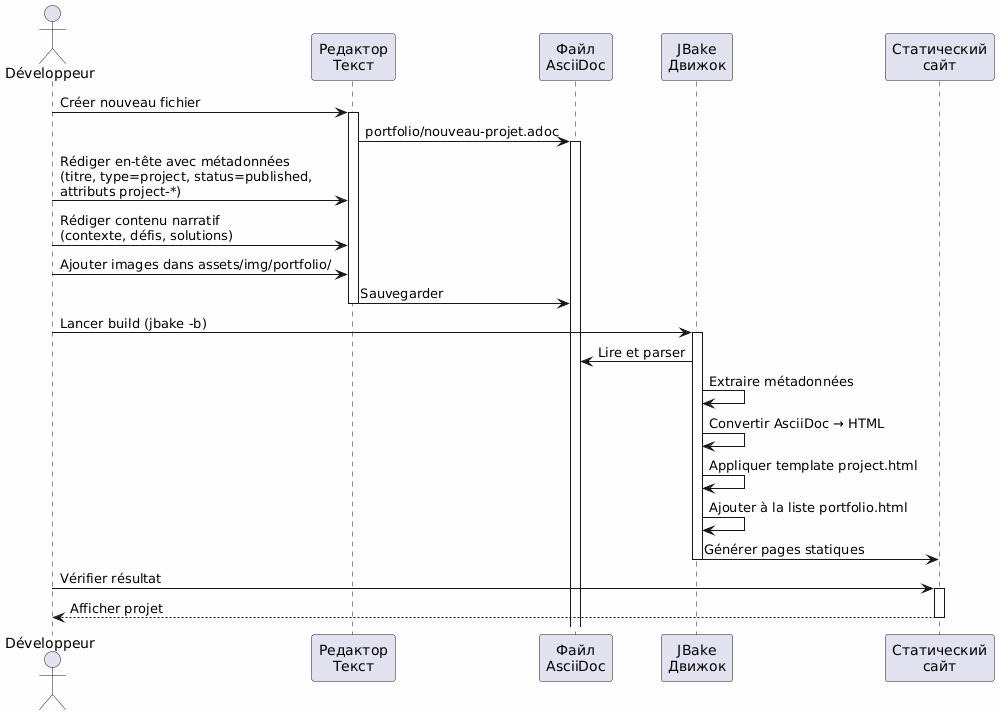

The diagram above was rendered by PlantUML. Its source (embedded in the PNG):
@startuml
skinparam backgroundColor #FEFEFE
actor Développeur as dev
participant "Редактор\nТекст" as editor
participant "Файл\nAsciiDoc" as file
participant "JBake\nДвижок" as jbake
participant "Статический\nсайт" as site

dev -> editor : Créer nouveau fichier
activate editor
editor -> file : portfolio/nouveau-projet.adoc
activate file

dev -> editor : Rédiger en-tête avec métadonnées\n(titre, type=project, status=published,\nattributs project-*)
dev -> editor : Rédiger contenu narratif\n(contexte, défis, solutions)
dev -> editor : Ajouter images dans assets/img/portfolio/

editor -> file : Sauvegarder
deactivate editor

dev -> jbake : Lancer build (jbake -b)
activate jbake
jbake -> file : Lire et parser
jbake -> jbake : Extraire métadonnées
jbake -> jbake : Convertir AsciiDoc → HTML
jbake -> jbake : Appliquer template project.html
jbake -> jbake : Ajouter à la liste portfolio.html
jbake -> site : Générer pages statiques
deactivate jbake

dev -> site : Vérifier résultat
activate site
site --> dev : Afficher projet
deactivate site
@enduml